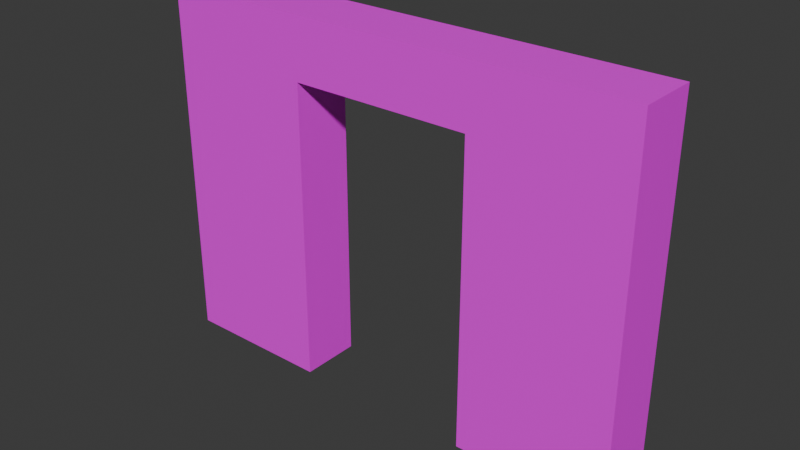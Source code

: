 # Source: STRUCTURE_Door_4x1x3.blend  (saved by Blender 5.0.119; exported with 4.5.12 LTS)
import bpy
from mathutils import Matrix  # noqa: F401  (used for matrix-valued properties, if any)

bpy.ops.wm.read_factory_settings(use_empty=True)
scene = bpy.context.scene
scene.name = 'Scene'

# ---- collections
col_collection = bpy.data.collections.new('Collection'); scene.collection.children.link(col_collection)

# ---- images (referenced by path relative to the original .blend; pixels are not part of the script)
import os
ASSET_DIR = os.environ.get("B2B_ASSET_DIR", "")  # directory of the original .blend (textures are referenced by path, not embedded)
HERE = os.path.dirname(os.path.abspath(__file__))  # packed textures are extracted next to this script under _unpacked/

def load_image(name, relpath, width, height, colorspace="sRGB"):
    """Load a texture the original file referenced (path relative to the .blend, or extracted next to this script)."""
    p = next((c for c in (os.path.join(HERE, relpath), os.path.join(ASSET_DIR, relpath)) if relpath and os.path.exists(c)), "")
    if p:
        img = bpy.data.images.load(p, check_existing=True)
        img.name = name
    else:  # same state as the original file: an image datablock whose file is absent (Cycles renders it pink)
        img = bpy.data.images.new(name, width, height)
        img.source = "FILE"
        img.filepath = "//" + (relpath or name)
    img.colorspace_settings.name = colorspace
    return img
img_base_png = load_image('base.png', 'base.png', 1024, 1024, 'sRGB')

# ---- materials (node trees are filled in below, after node groups)
mat_structure_wall_4x1x3 = bpy.data.materials.new('STRUCTURE_Wall_4x1x3')
mat_structure_wall_4x1x3.alpha_threshold = 0.0
mat_structure_wall_4x1x3.use_backface_culling_lightprobe_volume = False
mat_structure_wall_4x1x3.roughness = 0.5
mat_structure_wall_4x1x3.line_color = (0.0, 0.0, 0.0, 1.0)

# ---- material node trees
mat_structure_wall_4x1x3.use_nodes = True; mat_structure_wall_4x1x3.node_tree.nodes.clear()

# ---- world
world_world = bpy.data.worlds.new('World'); scene.world = world_world
world_world.use_nodes = True; world_world.node_tree.nodes.clear()
_N = world_world.node_tree.nodes; _L = world_world.node_tree.links
n0 = _N.new('ShaderNodeOutputWorld'); n0.name = 'World Output'; n0.location = (200, 100)
n1 = _N.new('ShaderNodeBackground'); n1.name = 'Background'; n1.location = (-200, 100)
n1.inputs[0].default_value = (0.05088, 0.05088, 0.05088, 1.0)
_L.new(n1.outputs[0], n0.inputs[0])
n0.is_active_output = True
world_world.color = (0.05088, 0.05088, 0.05088)
world_world.sun_shadow_jitter_overblur = 0.0

# ---- meshes
me_structure_door_4x1x3 = bpy.data.meshes.new('STRUCTURE_Door_4x1x3')
me_structure_door_4x1x3.from_pydata([(-2.0, 0.0, 0.0), (-2.0, 0.0, 3.0), (-2.0, 0.5, 0.0), (-2.0, 0.5, 3.0), (2.0, 0.0, 0.0), (2.0, 0.0, 3.0), (2.0, 0.5, 0.0), (2.0, 0.5, 3.0), (-0.75, 0.5, 0.0), (-0.75, 0.5, 3.0), (-0.75, 0.0, 0.0), (-0.75, 0.0, 3.0), (0.75, 0.5, 3.0), (0.75, 0.0, 0.0), (0.75, 0.5, 0.0), (0.75, 0.0, 3.0), (-2.0, 0.0, 2.5), (-2.0, 0.5, 2.5), (2.0, 0.5, 2.5), (2.0, 0.0, 2.5), (-0.75, 0.0, 2.5), (-0.75, 0.5, 2.5), (0.75, 0.0, 2.5), (0.75, 0.5, 2.5)], [], [(16, 1, 3, 17), (23, 12, 7, 18), (18, 7, 5, 19), (20, 11, 1, 16), (14, 6, 4, 13), (9, 3, 1, 11), (12, 9, 11, 15), (2, 8, 10, 0), (22, 15, 11, 20), (17, 3, 9, 21), (19, 5, 15, 22), (7, 12, 15, 5), (22, 23, 14, 13), (21, 9, 12, 23), (23, 22, 20, 21), (4, 19, 22, 13), (2, 17, 21, 8), (8, 21, 20, 10), (10, 20, 16, 0), (6, 18, 19, 4), (14, 23, 18, 6), (0, 16, 17, 2)])
_uv = me_structure_door_4x1x3.uv_layers.new(name='UVMap')
_uv.uv.foreach_set('vector', [0.875, 0.625, 0.875, 0.75, 1.0, 0.75, 1.0, 0.625, 0.6875, 0.625, 0.6875, 0.75, 1.0, 0.75, 1.0, 0.625, 1.0, 0.625, 1.0, 0.75, 0.875, 0.75, 0.875, 0.625, 0.3125, 0.625, 0.3125, 0.75, 0.0, 0.75, 0.0, 0.625, 0.6875, 0.125, 1.0, 0.125, 1.0, 0.0, 0.6875, 0.0, 0.3125, 0.125, 0.0, 0.125, 0.0, 0.0, 0.3125, 0.0, 0.6875, 0.125, 0.3125, 0.125, 0.3125, 0.0, 0.6875, 0.0, 0.6875, 0.125, 1.0, 0.125, 1.0, 0.0, 0.6875, 0.0, 0.6875, 0.625, 0.6875, 0.75, 0.3125, 0.75, 0.3125, 0.625, 0.0, 0.625, 0.0, 0.75, 0.3125, 0.75, 0.3125, 0.625, 1.0, 0.625, 1.0, 0.75, 0.6875, 0.75, 0.6875, 0.625, 1.0, 0.125, 0.6875, 0.125, 0.6875, 0.0, 1.0, 0.0, 0.875, 0.625, 1.0, 0.625, 1.0, 0.0, 0.875, 0.0, 0.3125, 0.625, 0.3125, 0.75, 0.6875, 0.75, 0.6875, 0.625, 1.0, 0.125, 1.0, 0.0, 0.625, 0.0, 0.625, 0.125, 1.0, 0.0, 1.0, 0.625, 0.6875, 0.625, 0.6875, 0.0, 0.0, 0.0, 0.0, 0.625, 0.3125, 0.625, 0.3125, 0.0, 1.0, 0.0, 1.0, 0.625, 0.875, 0.625, 0.875, 0.0, 0.3125, 0.0, 0.3125, 0.625, 0.0, 0.625, 0.0, 0.0, 1.0, 0.0, 1.0, 0.625, 0.875, 0.625, 0.875, 0.0, 0.6875, 0.0, 0.6875, 0.625, 1.0, 0.625, 1.0, 0.0, 0.875, 0.0, 0.875, 0.625, 1.0, 0.625, 1.0, 0.0])
me_structure_door_4x1x3.materials.append(mat_structure_wall_4x1x3)
me_structure_door_4x1x3.update()

# ---- objects
ob_structure_door_4x1x3_col = bpy.data.objects.new('STRUCTURE_Door_4x1x3-col', me_structure_door_4x1x3)
_N = mat_structure_wall_4x1x3.node_tree.nodes; _L = mat_structure_wall_4x1x3.node_tree.links
n0 = _N.new('ShaderNodeOutputMaterial'); n0.name = 'Material Output'; n0.location = (599, 167)
n1 = _N.new('ShaderNodeBsdfPrincipled'); n1.name = 'Principled BSDF'; n1.location = (332, 169)
n2 = _N.new('ShaderNodeTexCoord'); n2.name = 'Texture Coordinate'; n2.location = (-339, 127)
n2.object = None
n3 = _N.new('ShaderNodeMapping'); n3.name = 'Mapping'; n3.location = (-141, 171)
n3.inputs[3].default_value = (4.0, 4.0, 4.0)
n4 = _N.new('ShaderNodeTexImage'); n4.name = 'Image Texture'; n4.location = (49, 159)
n4.image = img_base_png
_L.new(n1.outputs[0], n0.inputs[0])
_L.new(n4.outputs[0], n1.inputs[0])
_L.new(n3.outputs[0], n4.inputs[0])
_L.new(n2.outputs[2], n3.inputs[0])
n0.is_active_output = True

# ---- transforms, parenting, visibility, modifiers, constraints
ob_structure_door_4x1x3_col.location = (0.0, 0.0, 0.0)

# ---- collection membership
col_collection.objects.link(ob_structure_door_4x1x3_col)

# ---- scene / render settings (as saved in the file)
scene.frame_start = 1; scene.frame_end = 250; scene.frame_set(1)
scene.render.engine = 'BLENDER_EEVEE_NEXT'
scene.render.bake_bias = 0.0
scene.render.bake_samples = 0
scene.cycles.sampling_pattern = 'TABULATED_SOBOL'
scene.eevee.use_volume_custom_range = False
bpy.context.view_layer.update()

# ---- added for rendering (the .blend has no active camera and no usable light): camera, sun
cam_auto = bpy.data.cameras.new('AutoCamera')
cam_auto.lens = 50.0
cam_auto.sensor_width = 36.0
cam_auto.clip_end = 1000.0
ob_auto_camera = bpy.data.objects.new('AutoCamera', cam_auto)
scene.collection.objects.link(ob_auto_camera)
ob_auto_camera.location = (4.6492, -5.32904, 5.21936)
ob_auto_camera.rotation_euler = (1.09748, -7.21219e-08, 0.694738)
scene.camera = ob_auto_camera
light_auto_sun = bpy.data.lights.new('AutoSun', 'SUN')
light_auto_sun.energy = 3.0
light_auto_sun.angle = 0.0523599
ob_auto_sun = bpy.data.objects.new('AutoSun', light_auto_sun)
scene.collection.objects.link(ob_auto_sun)
ob_auto_sun.rotation_euler = (0.872665, 0.174533, 0.523599)
bpy.context.view_layer.update()

